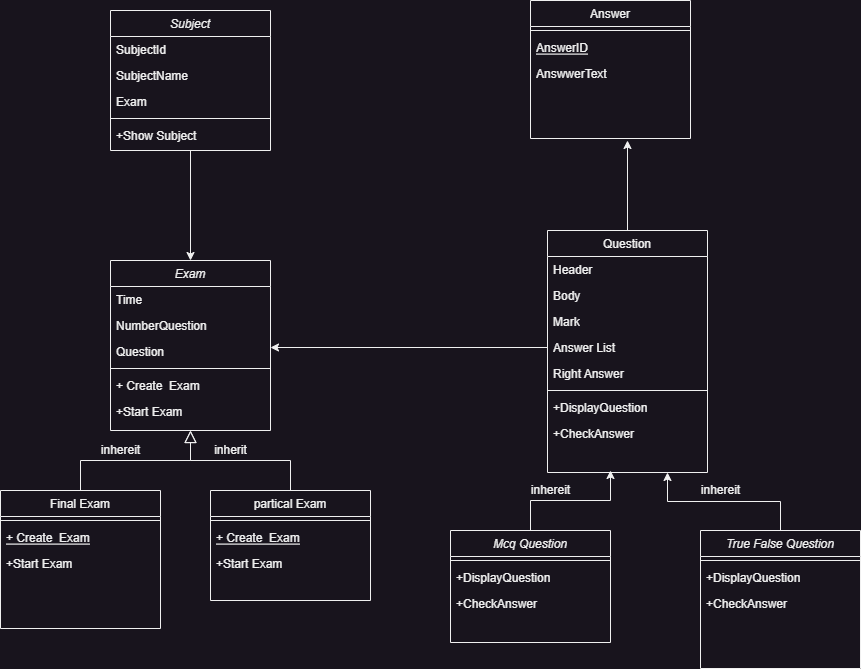

The diagram above was exported from draw.io. Its source (the exported page's mxGraphModel, read from the mxfile embedded in the PNG):
<mxGraphModel dx="691" dy="1578" grid="1" gridSize="10" guides="1" tooltips="1" connect="1" arrows="1" fold="1" page="1" pageScale="1" pageWidth="827" pageHeight="1169" math="0" shadow="0">
  <root>
    <mxCell id="WIyWlLk6GJQsqaUBKTNV-0" />
    <mxCell id="WIyWlLk6GJQsqaUBKTNV-1" parent="WIyWlLk6GJQsqaUBKTNV-0" />
    <mxCell id="zkfFHV4jXpPFQw0GAbJ--0" value="Exam" style="swimlane;fontStyle=2;align=center;verticalAlign=top;childLayout=stackLayout;horizontal=1;startSize=26;horizontalStack=0;resizeParent=1;resizeLast=0;collapsible=1;marginBottom=0;rounded=0;shadow=0;strokeWidth=1;" parent="WIyWlLk6GJQsqaUBKTNV-1" vertex="1">
      <mxGeometry x="230" y="130" width="160" height="170" as="geometry">
        <mxRectangle x="230" y="130" width="160" height="26" as="alternateBounds" />
      </mxGeometry>
    </mxCell>
    <mxCell id="zkfFHV4jXpPFQw0GAbJ--1" value="Time" style="text;align=left;verticalAlign=top;spacingLeft=4;spacingRight=4;overflow=hidden;rotatable=0;points=[[0,0.5],[1,0.5]];portConstraint=eastwest;" parent="zkfFHV4jXpPFQw0GAbJ--0" vertex="1">
      <mxGeometry y="26" width="160" height="26" as="geometry" />
    </mxCell>
    <mxCell id="zkfFHV4jXpPFQw0GAbJ--2" value="NumberQuestion" style="text;align=left;verticalAlign=top;spacingLeft=4;spacingRight=4;overflow=hidden;rotatable=0;points=[[0,0.5],[1,0.5]];portConstraint=eastwest;rounded=0;shadow=0;html=0;" parent="zkfFHV4jXpPFQw0GAbJ--0" vertex="1">
      <mxGeometry y="52" width="160" height="26" as="geometry" />
    </mxCell>
    <mxCell id="zkfFHV4jXpPFQw0GAbJ--3" value="Question" style="text;align=left;verticalAlign=top;spacingLeft=4;spacingRight=4;overflow=hidden;rotatable=0;points=[[0,0.5],[1,0.5]];portConstraint=eastwest;rounded=0;shadow=0;html=0;" parent="zkfFHV4jXpPFQw0GAbJ--0" vertex="1">
      <mxGeometry y="78" width="160" height="26" as="geometry" />
    </mxCell>
    <mxCell id="zkfFHV4jXpPFQw0GAbJ--4" value="" style="line;html=1;strokeWidth=1;align=left;verticalAlign=middle;spacingTop=-1;spacingLeft=3;spacingRight=3;rotatable=0;labelPosition=right;points=[];portConstraint=eastwest;" parent="zkfFHV4jXpPFQw0GAbJ--0" vertex="1">
      <mxGeometry y="104" width="160" height="8" as="geometry" />
    </mxCell>
    <mxCell id="CcilFg0K_u_y6ouwtXWQ-6" value="+ Create  Exam" style="text;align=left;verticalAlign=top;spacingLeft=4;spacingRight=4;overflow=hidden;rotatable=0;points=[[0,0.5],[1,0.5]];portConstraint=eastwest;" vertex="1" parent="zkfFHV4jXpPFQw0GAbJ--0">
      <mxGeometry y="112" width="160" height="26" as="geometry" />
    </mxCell>
    <mxCell id="zkfFHV4jXpPFQw0GAbJ--5" value="+Start Exam" style="text;align=left;verticalAlign=top;spacingLeft=4;spacingRight=4;overflow=hidden;rotatable=0;points=[[0,0.5],[1,0.5]];portConstraint=eastwest;" parent="zkfFHV4jXpPFQw0GAbJ--0" vertex="1">
      <mxGeometry y="138" width="160" height="26" as="geometry" />
    </mxCell>
    <mxCell id="zkfFHV4jXpPFQw0GAbJ--6" value="Final Exam" style="swimlane;fontStyle=0;align=center;verticalAlign=top;childLayout=stackLayout;horizontal=1;startSize=26;horizontalStack=0;resizeParent=1;resizeLast=0;collapsible=1;marginBottom=0;rounded=0;shadow=0;strokeWidth=1;" parent="WIyWlLk6GJQsqaUBKTNV-1" vertex="1">
      <mxGeometry x="120" y="360" width="160" height="138" as="geometry">
        <mxRectangle x="130" y="380" width="160" height="26" as="alternateBounds" />
      </mxGeometry>
    </mxCell>
    <mxCell id="zkfFHV4jXpPFQw0GAbJ--9" value="" style="line;html=1;strokeWidth=1;align=left;verticalAlign=middle;spacingTop=-1;spacingLeft=3;spacingRight=3;rotatable=0;labelPosition=right;points=[];portConstraint=eastwest;" parent="zkfFHV4jXpPFQw0GAbJ--6" vertex="1">
      <mxGeometry y="26" width="160" height="8" as="geometry" />
    </mxCell>
    <mxCell id="zkfFHV4jXpPFQw0GAbJ--10" value="+ Create  Exam" style="text;align=left;verticalAlign=top;spacingLeft=4;spacingRight=4;overflow=hidden;rotatable=0;points=[[0,0.5],[1,0.5]];portConstraint=eastwest;fontStyle=4" parent="zkfFHV4jXpPFQw0GAbJ--6" vertex="1">
      <mxGeometry y="34" width="160" height="26" as="geometry" />
    </mxCell>
    <mxCell id="zkfFHV4jXpPFQw0GAbJ--11" value="+Start Exam" style="text;align=left;verticalAlign=top;spacingLeft=4;spacingRight=4;overflow=hidden;rotatable=0;points=[[0,0.5],[1,0.5]];portConstraint=eastwest;" parent="zkfFHV4jXpPFQw0GAbJ--6" vertex="1">
      <mxGeometry y="60" width="160" height="26" as="geometry" />
    </mxCell>
    <mxCell id="zkfFHV4jXpPFQw0GAbJ--12" value="" style="endArrow=block;endSize=10;endFill=0;shadow=0;strokeWidth=1;rounded=0;edgeStyle=elbowEdgeStyle;elbow=vertical;" parent="WIyWlLk6GJQsqaUBKTNV-1" source="zkfFHV4jXpPFQw0GAbJ--6" target="zkfFHV4jXpPFQw0GAbJ--0" edge="1">
      <mxGeometry width="160" relative="1" as="geometry">
        <mxPoint x="200" y="203" as="sourcePoint" />
        <mxPoint x="200" y="203" as="targetPoint" />
      </mxGeometry>
    </mxCell>
    <mxCell id="zkfFHV4jXpPFQw0GAbJ--13" value="partical Exam" style="swimlane;fontStyle=0;align=center;verticalAlign=top;childLayout=stackLayout;horizontal=1;startSize=26;horizontalStack=0;resizeParent=1;resizeLast=0;collapsible=1;marginBottom=0;rounded=0;shadow=0;strokeWidth=1;" parent="WIyWlLk6GJQsqaUBKTNV-1" vertex="1">
      <mxGeometry x="330" y="360" width="160" height="110" as="geometry">
        <mxRectangle x="340" y="380" width="170" height="26" as="alternateBounds" />
      </mxGeometry>
    </mxCell>
    <mxCell id="zkfFHV4jXpPFQw0GAbJ--15" value="" style="line;html=1;strokeWidth=1;align=left;verticalAlign=middle;spacingTop=-1;spacingLeft=3;spacingRight=3;rotatable=0;labelPosition=right;points=[];portConstraint=eastwest;" parent="zkfFHV4jXpPFQw0GAbJ--13" vertex="1">
      <mxGeometry y="26" width="160" height="8" as="geometry" />
    </mxCell>
    <mxCell id="CcilFg0K_u_y6ouwtXWQ-8" value="+ Create  Exam" style="text;align=left;verticalAlign=top;spacingLeft=4;spacingRight=4;overflow=hidden;rotatable=0;points=[[0,0.5],[1,0.5]];portConstraint=eastwest;fontStyle=4" vertex="1" parent="zkfFHV4jXpPFQw0GAbJ--13">
      <mxGeometry y="34" width="160" height="26" as="geometry" />
    </mxCell>
    <mxCell id="CcilFg0K_u_y6ouwtXWQ-9" value="+Start Exam" style="text;align=left;verticalAlign=top;spacingLeft=4;spacingRight=4;overflow=hidden;rotatable=0;points=[[0,0.5],[1,0.5]];portConstraint=eastwest;" vertex="1" parent="zkfFHV4jXpPFQw0GAbJ--13">
      <mxGeometry y="60" width="160" height="26" as="geometry" />
    </mxCell>
    <mxCell id="zkfFHV4jXpPFQw0GAbJ--16" value="" style="endArrow=block;endSize=10;endFill=0;shadow=0;strokeWidth=1;rounded=0;edgeStyle=elbowEdgeStyle;elbow=vertical;" parent="WIyWlLk6GJQsqaUBKTNV-1" source="zkfFHV4jXpPFQw0GAbJ--13" target="zkfFHV4jXpPFQw0GAbJ--0" edge="1">
      <mxGeometry width="160" relative="1" as="geometry">
        <mxPoint x="210" y="373" as="sourcePoint" />
        <mxPoint x="310" y="271" as="targetPoint" />
      </mxGeometry>
    </mxCell>
    <mxCell id="CcilFg0K_u_y6ouwtXWQ-40" style="edgeStyle=orthogonalEdgeStyle;rounded=0;orthogonalLoop=1;jettySize=auto;html=1;" edge="1" parent="WIyWlLk6GJQsqaUBKTNV-1" source="zkfFHV4jXpPFQw0GAbJ--17">
      <mxGeometry relative="1" as="geometry">
        <mxPoint x="747" y="10" as="targetPoint" />
      </mxGeometry>
    </mxCell>
    <mxCell id="zkfFHV4jXpPFQw0GAbJ--17" value="Question" style="swimlane;fontStyle=0;align=center;verticalAlign=top;childLayout=stackLayout;horizontal=1;startSize=26;horizontalStack=0;resizeParent=1;resizeLast=0;collapsible=1;marginBottom=0;rounded=0;shadow=0;strokeWidth=1;" parent="WIyWlLk6GJQsqaUBKTNV-1" vertex="1">
      <mxGeometry x="667" y="100" width="160" height="242" as="geometry">
        <mxRectangle x="550" y="140" width="160" height="26" as="alternateBounds" />
      </mxGeometry>
    </mxCell>
    <mxCell id="zkfFHV4jXpPFQw0GAbJ--18" value="Header" style="text;align=left;verticalAlign=top;spacingLeft=4;spacingRight=4;overflow=hidden;rotatable=0;points=[[0,0.5],[1,0.5]];portConstraint=eastwest;" parent="zkfFHV4jXpPFQw0GAbJ--17" vertex="1">
      <mxGeometry y="26" width="160" height="26" as="geometry" />
    </mxCell>
    <mxCell id="zkfFHV4jXpPFQw0GAbJ--19" value="Body" style="text;align=left;verticalAlign=top;spacingLeft=4;spacingRight=4;overflow=hidden;rotatable=0;points=[[0,0.5],[1,0.5]];portConstraint=eastwest;rounded=0;shadow=0;html=0;" parent="zkfFHV4jXpPFQw0GAbJ--17" vertex="1">
      <mxGeometry y="52" width="160" height="26" as="geometry" />
    </mxCell>
    <mxCell id="zkfFHV4jXpPFQw0GAbJ--20" value="Mark" style="text;align=left;verticalAlign=top;spacingLeft=4;spacingRight=4;overflow=hidden;rotatable=0;points=[[0,0.5],[1,0.5]];portConstraint=eastwest;rounded=0;shadow=0;html=0;" parent="zkfFHV4jXpPFQw0GAbJ--17" vertex="1">
      <mxGeometry y="78" width="160" height="26" as="geometry" />
    </mxCell>
    <mxCell id="zkfFHV4jXpPFQw0GAbJ--21" value="Answer List" style="text;align=left;verticalAlign=top;spacingLeft=4;spacingRight=4;overflow=hidden;rotatable=0;points=[[0,0.5],[1,0.5]];portConstraint=eastwest;rounded=0;shadow=0;html=0;" parent="zkfFHV4jXpPFQw0GAbJ--17" vertex="1">
      <mxGeometry y="104" width="160" height="26" as="geometry" />
    </mxCell>
    <mxCell id="zkfFHV4jXpPFQw0GAbJ--22" value="Right Answer" style="text;align=left;verticalAlign=top;spacingLeft=4;spacingRight=4;overflow=hidden;rotatable=0;points=[[0,0.5],[1,0.5]];portConstraint=eastwest;rounded=0;shadow=0;html=0;" parent="zkfFHV4jXpPFQw0GAbJ--17" vertex="1">
      <mxGeometry y="130" width="160" height="26" as="geometry" />
    </mxCell>
    <mxCell id="zkfFHV4jXpPFQw0GAbJ--23" value="" style="line;html=1;strokeWidth=1;align=left;verticalAlign=middle;spacingTop=-1;spacingLeft=3;spacingRight=3;rotatable=0;labelPosition=right;points=[];portConstraint=eastwest;" parent="zkfFHV4jXpPFQw0GAbJ--17" vertex="1">
      <mxGeometry y="156" width="160" height="8" as="geometry" />
    </mxCell>
    <mxCell id="zkfFHV4jXpPFQw0GAbJ--24" value="+DisplayQuestion" style="text;align=left;verticalAlign=top;spacingLeft=4;spacingRight=4;overflow=hidden;rotatable=0;points=[[0,0.5],[1,0.5]];portConstraint=eastwest;" parent="zkfFHV4jXpPFQw0GAbJ--17" vertex="1">
      <mxGeometry y="164" width="160" height="26" as="geometry" />
    </mxCell>
    <mxCell id="zkfFHV4jXpPFQw0GAbJ--25" value="+CheckAnswer" style="text;align=left;verticalAlign=top;spacingLeft=4;spacingRight=4;overflow=hidden;rotatable=0;points=[[0,0.5],[1,0.5]];portConstraint=eastwest;" parent="zkfFHV4jXpPFQw0GAbJ--17" vertex="1">
      <mxGeometry y="190" width="160" height="26" as="geometry" />
    </mxCell>
    <mxCell id="CcilFg0K_u_y6ouwtXWQ-20" style="edgeStyle=orthogonalEdgeStyle;rounded=0;orthogonalLoop=1;jettySize=auto;html=1;" edge="1" parent="WIyWlLk6GJQsqaUBKTNV-1" source="CcilFg0K_u_y6ouwtXWQ-0">
      <mxGeometry relative="1" as="geometry">
        <mxPoint x="730" y="340" as="targetPoint" />
      </mxGeometry>
    </mxCell>
    <mxCell id="CcilFg0K_u_y6ouwtXWQ-0" value="Mcq Question" style="swimlane;fontStyle=2;align=center;verticalAlign=top;childLayout=stackLayout;horizontal=1;startSize=26;horizontalStack=0;resizeParent=1;resizeLast=0;collapsible=1;marginBottom=0;rounded=0;shadow=0;strokeWidth=1;" vertex="1" parent="WIyWlLk6GJQsqaUBKTNV-1">
      <mxGeometry x="570" y="400" width="160" height="112" as="geometry">
        <mxRectangle x="590" y="400" width="160" height="26" as="alternateBounds" />
      </mxGeometry>
    </mxCell>
    <mxCell id="CcilFg0K_u_y6ouwtXWQ-4" value="" style="line;html=1;strokeWidth=1;align=left;verticalAlign=middle;spacingTop=-1;spacingLeft=3;spacingRight=3;rotatable=0;labelPosition=right;points=[];portConstraint=eastwest;" vertex="1" parent="CcilFg0K_u_y6ouwtXWQ-0">
      <mxGeometry y="26" width="160" height="8" as="geometry" />
    </mxCell>
    <mxCell id="CcilFg0K_u_y6ouwtXWQ-5" value="+DisplayQuestion" style="text;align=left;verticalAlign=top;spacingLeft=4;spacingRight=4;overflow=hidden;rotatable=0;points=[[0,0.5],[1,0.5]];portConstraint=eastwest;" vertex="1" parent="CcilFg0K_u_y6ouwtXWQ-0">
      <mxGeometry y="34" width="160" height="26" as="geometry" />
    </mxCell>
    <mxCell id="CcilFg0K_u_y6ouwtXWQ-16" value="+CheckAnswer" style="text;align=left;verticalAlign=top;spacingLeft=4;spacingRight=4;overflow=hidden;rotatable=0;points=[[0,0.5],[1,0.5]];portConstraint=eastwest;" vertex="1" parent="CcilFg0K_u_y6ouwtXWQ-0">
      <mxGeometry y="60" width="160" height="26" as="geometry" />
    </mxCell>
    <mxCell id="CcilFg0K_u_y6ouwtXWQ-21" style="edgeStyle=orthogonalEdgeStyle;rounded=0;orthogonalLoop=1;jettySize=auto;html=1;entryX=0.75;entryY=1;entryDx=0;entryDy=0;" edge="1" parent="WIyWlLk6GJQsqaUBKTNV-1" source="CcilFg0K_u_y6ouwtXWQ-10" target="zkfFHV4jXpPFQw0GAbJ--17">
      <mxGeometry relative="1" as="geometry" />
    </mxCell>
    <mxCell id="CcilFg0K_u_y6ouwtXWQ-10" value="True False Question" style="swimlane;fontStyle=2;align=center;verticalAlign=top;childLayout=stackLayout;horizontal=1;startSize=26;horizontalStack=0;resizeParent=1;resizeLast=0;collapsible=1;marginBottom=0;rounded=0;shadow=0;strokeWidth=1;" vertex="1" parent="WIyWlLk6GJQsqaUBKTNV-1">
      <mxGeometry x="820" y="400" width="160" height="138" as="geometry">
        <mxRectangle x="590" y="400" width="160" height="26" as="alternateBounds" />
      </mxGeometry>
    </mxCell>
    <mxCell id="CcilFg0K_u_y6ouwtXWQ-14" value="" style="line;html=1;strokeWidth=1;align=left;verticalAlign=middle;spacingTop=-1;spacingLeft=3;spacingRight=3;rotatable=0;labelPosition=right;points=[];portConstraint=eastwest;" vertex="1" parent="CcilFg0K_u_y6ouwtXWQ-10">
      <mxGeometry y="26" width="160" height="8" as="geometry" />
    </mxCell>
    <mxCell id="CcilFg0K_u_y6ouwtXWQ-19" value="+DisplayQuestion" style="text;align=left;verticalAlign=top;spacingLeft=4;spacingRight=4;overflow=hidden;rotatable=0;points=[[0,0.5],[1,0.5]];portConstraint=eastwest;" vertex="1" parent="CcilFg0K_u_y6ouwtXWQ-10">
      <mxGeometry y="34" width="160" height="26" as="geometry" />
    </mxCell>
    <mxCell id="CcilFg0K_u_y6ouwtXWQ-18" value="+CheckAnswer" style="text;align=left;verticalAlign=top;spacingLeft=4;spacingRight=4;overflow=hidden;rotatable=0;points=[[0,0.5],[1,0.5]];portConstraint=eastwest;" vertex="1" parent="CcilFg0K_u_y6ouwtXWQ-10">
      <mxGeometry y="60" width="160" height="26" as="geometry" />
    </mxCell>
    <mxCell id="CcilFg0K_u_y6ouwtXWQ-22" value="inhereit" style="text;html=1;align=center;verticalAlign=middle;resizable=0;points=[];autosize=1;strokeColor=none;fillColor=none;" vertex="1" parent="WIyWlLk6GJQsqaUBKTNV-1">
      <mxGeometry x="640" y="345" width="60" height="30" as="geometry" />
    </mxCell>
    <mxCell id="CcilFg0K_u_y6ouwtXWQ-23" value="inhereit" style="text;html=1;align=center;verticalAlign=middle;resizable=0;points=[];autosize=1;strokeColor=none;fillColor=none;" vertex="1" parent="WIyWlLk6GJQsqaUBKTNV-1">
      <mxGeometry x="810" y="345" width="60" height="30" as="geometry" />
    </mxCell>
    <mxCell id="CcilFg0K_u_y6ouwtXWQ-24" value="inherit" style="text;html=1;align=center;verticalAlign=middle;resizable=0;points=[];autosize=1;strokeColor=none;fillColor=none;" vertex="1" parent="WIyWlLk6GJQsqaUBKTNV-1">
      <mxGeometry x="320" y="305" width="60" height="30" as="geometry" />
    </mxCell>
    <mxCell id="CcilFg0K_u_y6ouwtXWQ-25" value="inhereit" style="text;html=1;align=center;verticalAlign=middle;resizable=0;points=[];autosize=1;strokeColor=none;fillColor=none;" vertex="1" parent="WIyWlLk6GJQsqaUBKTNV-1">
      <mxGeometry x="210" y="305" width="60" height="30" as="geometry" />
    </mxCell>
    <mxCell id="CcilFg0K_u_y6ouwtXWQ-26" style="edgeStyle=orthogonalEdgeStyle;rounded=0;orthogonalLoop=1;jettySize=auto;html=1;entryX=1;entryY=0.346;entryDx=0;entryDy=0;entryPerimeter=0;" edge="1" parent="WIyWlLk6GJQsqaUBKTNV-1" source="zkfFHV4jXpPFQw0GAbJ--21" target="zkfFHV4jXpPFQw0GAbJ--3">
      <mxGeometry relative="1" as="geometry" />
    </mxCell>
    <mxCell id="CcilFg0K_u_y6ouwtXWQ-27" value="Answer" style="swimlane;fontStyle=0;align=center;verticalAlign=top;childLayout=stackLayout;horizontal=1;startSize=26;horizontalStack=0;resizeParent=1;resizeLast=0;collapsible=1;marginBottom=0;rounded=0;shadow=0;strokeWidth=1;" vertex="1" parent="WIyWlLk6GJQsqaUBKTNV-1">
      <mxGeometry x="650" y="-130" width="160" height="138" as="geometry">
        <mxRectangle x="130" y="380" width="160" height="26" as="alternateBounds" />
      </mxGeometry>
    </mxCell>
    <mxCell id="CcilFg0K_u_y6ouwtXWQ-28" value="" style="line;html=1;strokeWidth=1;align=left;verticalAlign=middle;spacingTop=-1;spacingLeft=3;spacingRight=3;rotatable=0;labelPosition=right;points=[];portConstraint=eastwest;" vertex="1" parent="CcilFg0K_u_y6ouwtXWQ-27">
      <mxGeometry y="26" width="160" height="8" as="geometry" />
    </mxCell>
    <mxCell id="CcilFg0K_u_y6ouwtXWQ-29" value="AnswerID" style="text;align=left;verticalAlign=top;spacingLeft=4;spacingRight=4;overflow=hidden;rotatable=0;points=[[0,0.5],[1,0.5]];portConstraint=eastwest;fontStyle=4" vertex="1" parent="CcilFg0K_u_y6ouwtXWQ-27">
      <mxGeometry y="34" width="160" height="26" as="geometry" />
    </mxCell>
    <mxCell id="CcilFg0K_u_y6ouwtXWQ-30" value="AnswwerText" style="text;align=left;verticalAlign=top;spacingLeft=4;spacingRight=4;overflow=hidden;rotatable=0;points=[[0,0.5],[1,0.5]];portConstraint=eastwest;" vertex="1" parent="CcilFg0K_u_y6ouwtXWQ-27">
      <mxGeometry y="60" width="160" height="26" as="geometry" />
    </mxCell>
    <mxCell id="CcilFg0K_u_y6ouwtXWQ-38" style="edgeStyle=orthogonalEdgeStyle;rounded=0;orthogonalLoop=1;jettySize=auto;html=1;" edge="1" parent="WIyWlLk6GJQsqaUBKTNV-1" source="CcilFg0K_u_y6ouwtXWQ-31" target="zkfFHV4jXpPFQw0GAbJ--0">
      <mxGeometry relative="1" as="geometry" />
    </mxCell>
    <mxCell id="CcilFg0K_u_y6ouwtXWQ-31" value="Subject" style="swimlane;fontStyle=2;align=center;verticalAlign=top;childLayout=stackLayout;horizontal=1;startSize=26;horizontalStack=0;resizeParent=1;resizeLast=0;collapsible=1;marginBottom=0;rounded=0;shadow=0;strokeWidth=1;" vertex="1" parent="WIyWlLk6GJQsqaUBKTNV-1">
      <mxGeometry x="230" y="-120" width="160" height="140" as="geometry">
        <mxRectangle x="230" y="130" width="160" height="26" as="alternateBounds" />
      </mxGeometry>
    </mxCell>
    <mxCell id="CcilFg0K_u_y6ouwtXWQ-32" value="SubjectId" style="text;align=left;verticalAlign=top;spacingLeft=4;spacingRight=4;overflow=hidden;rotatable=0;points=[[0,0.5],[1,0.5]];portConstraint=eastwest;" vertex="1" parent="CcilFg0K_u_y6ouwtXWQ-31">
      <mxGeometry y="26" width="160" height="26" as="geometry" />
    </mxCell>
    <mxCell id="CcilFg0K_u_y6ouwtXWQ-33" value="SubjectName " style="text;align=left;verticalAlign=top;spacingLeft=4;spacingRight=4;overflow=hidden;rotatable=0;points=[[0,0.5],[1,0.5]];portConstraint=eastwest;rounded=0;shadow=0;html=0;" vertex="1" parent="CcilFg0K_u_y6ouwtXWQ-31">
      <mxGeometry y="52" width="160" height="26" as="geometry" />
    </mxCell>
    <mxCell id="CcilFg0K_u_y6ouwtXWQ-34" value="Exam" style="text;align=left;verticalAlign=top;spacingLeft=4;spacingRight=4;overflow=hidden;rotatable=0;points=[[0,0.5],[1,0.5]];portConstraint=eastwest;rounded=0;shadow=0;html=0;" vertex="1" parent="CcilFg0K_u_y6ouwtXWQ-31">
      <mxGeometry y="78" width="160" height="26" as="geometry" />
    </mxCell>
    <mxCell id="CcilFg0K_u_y6ouwtXWQ-35" value="" style="line;html=1;strokeWidth=1;align=left;verticalAlign=middle;spacingTop=-1;spacingLeft=3;spacingRight=3;rotatable=0;labelPosition=right;points=[];portConstraint=eastwest;" vertex="1" parent="CcilFg0K_u_y6ouwtXWQ-31">
      <mxGeometry y="104" width="160" height="8" as="geometry" />
    </mxCell>
    <mxCell id="CcilFg0K_u_y6ouwtXWQ-36" value="+Show Subject" style="text;align=left;verticalAlign=top;spacingLeft=4;spacingRight=4;overflow=hidden;rotatable=0;points=[[0,0.5],[1,0.5]];portConstraint=eastwest;" vertex="1" parent="CcilFg0K_u_y6ouwtXWQ-31">
      <mxGeometry y="112" width="160" height="26" as="geometry" />
    </mxCell>
  </root>
</mxGraphModel>